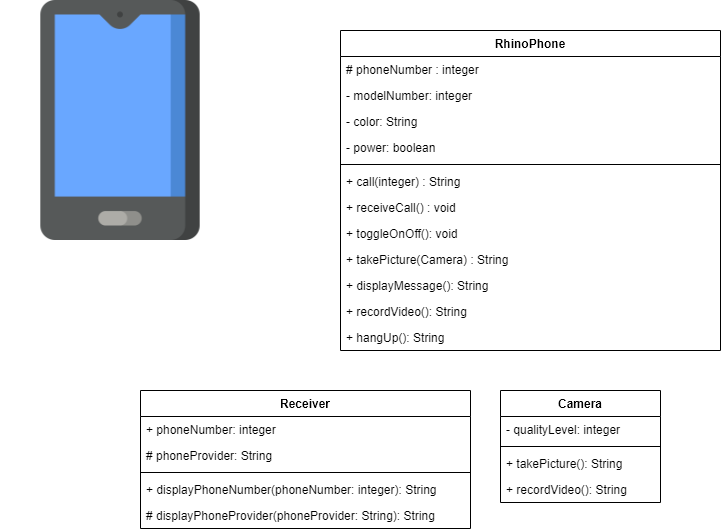

The diagram above was exported from draw.io. Its source (the exported page's mxGraphModel, read from the mxfile embedded in the PNG):
<mxGraphModel dx="1038" dy="536" grid="1" gridSize="10" guides="1" tooltips="1" connect="1" arrows="1" fold="1" page="1" pageScale="1" pageWidth="850" pageHeight="1100" math="0" shadow="0">
  <root>
    <mxCell id="0" />
    <mxCell id="1" parent="0" />
    <mxCell id="YH3bn4q25hVvKiSPeg3B-1" value="" style="shape=image;verticalLabelPosition=bottom;labelBackgroundColor=#ffffff;verticalAlign=top;aspect=fixed;imageAspect=0;image=data:image/png,(base64 omitted: 8844 chars);" vertex="1" parent="1">
      <mxGeometry x="20" y="10" width="240" height="240" as="geometry" />
    </mxCell>
    <mxCell id="YH3bn4q25hVvKiSPeg3B-2" value="RhinoPhone" style="swimlane;fontStyle=1;align=center;verticalAlign=top;childLayout=stackLayout;horizontal=1;startSize=26;horizontalStack=0;resizeParent=1;resizeParentMax=0;resizeLast=0;collapsible=1;marginBottom=0;" vertex="1" parent="1">
      <mxGeometry x="360" y="40" width="380" height="320" as="geometry" />
    </mxCell>
    <mxCell id="YH3bn4q25hVvKiSPeg3B-3" value="# phoneNumber : integer " style="text;strokeColor=none;fillColor=none;align=left;verticalAlign=top;spacingLeft=4;spacingRight=4;overflow=hidden;rotatable=0;points=[[0,0.5],[1,0.5]];portConstraint=eastwest;" vertex="1" parent="YH3bn4q25hVvKiSPeg3B-2">
      <mxGeometry y="26" width="380" height="26" as="geometry" />
    </mxCell>
    <mxCell id="YH3bn4q25hVvKiSPeg3B-6" value="- modelNumber: integer&#10;  " style="text;strokeColor=none;fillColor=none;align=left;verticalAlign=top;spacingLeft=4;spacingRight=4;overflow=hidden;rotatable=0;points=[[0,0.5],[1,0.5]];portConstraint=eastwest;" vertex="1" parent="YH3bn4q25hVvKiSPeg3B-2">
      <mxGeometry y="52" width="380" height="26" as="geometry" />
    </mxCell>
    <mxCell id="YH3bn4q25hVvKiSPeg3B-7" value="- color: String  " style="text;strokeColor=none;fillColor=none;align=left;verticalAlign=top;spacingLeft=4;spacingRight=4;overflow=hidden;rotatable=0;points=[[0,0.5],[1,0.5]];portConstraint=eastwest;" vertex="1" parent="YH3bn4q25hVvKiSPeg3B-2">
      <mxGeometry y="78" width="380" height="26" as="geometry" />
    </mxCell>
    <mxCell id="YH3bn4q25hVvKiSPeg3B-9" value="- power: boolean " style="text;strokeColor=none;fillColor=none;align=left;verticalAlign=top;spacingLeft=4;spacingRight=4;overflow=hidden;rotatable=0;points=[[0,0.5],[1,0.5]];portConstraint=eastwest;" vertex="1" parent="YH3bn4q25hVvKiSPeg3B-2">
      <mxGeometry y="104" width="380" height="26" as="geometry" />
    </mxCell>
    <mxCell id="YH3bn4q25hVvKiSPeg3B-4" value="" style="line;strokeWidth=1;fillColor=none;align=left;verticalAlign=middle;spacingTop=-1;spacingLeft=3;spacingRight=3;rotatable=0;labelPosition=right;points=[];portConstraint=eastwest;" vertex="1" parent="YH3bn4q25hVvKiSPeg3B-2">
      <mxGeometry y="130" width="380" height="8" as="geometry" />
    </mxCell>
    <mxCell id="YH3bn4q25hVvKiSPeg3B-5" value="+ call(integer) : String " style="text;strokeColor=none;fillColor=none;align=left;verticalAlign=top;spacingLeft=4;spacingRight=4;overflow=hidden;rotatable=0;points=[[0,0.5],[1,0.5]];portConstraint=eastwest;" vertex="1" parent="YH3bn4q25hVvKiSPeg3B-2">
      <mxGeometry y="138" width="380" height="26" as="geometry" />
    </mxCell>
    <mxCell id="YH3bn4q25hVvKiSPeg3B-8" value="+ receiveCall() : void " style="text;strokeColor=none;fillColor=none;align=left;verticalAlign=top;spacingLeft=4;spacingRight=4;overflow=hidden;rotatable=0;points=[[0,0.5],[1,0.5]];portConstraint=eastwest;" vertex="1" parent="YH3bn4q25hVvKiSPeg3B-2">
      <mxGeometry y="164" width="380" height="26" as="geometry" />
    </mxCell>
    <mxCell id="YH3bn4q25hVvKiSPeg3B-10" value="+ toggleOnOff(): void " style="text;strokeColor=none;fillColor=none;align=left;verticalAlign=top;spacingLeft=4;spacingRight=4;overflow=hidden;rotatable=0;points=[[0,0.5],[1,0.5]];portConstraint=eastwest;" vertex="1" parent="YH3bn4q25hVvKiSPeg3B-2">
      <mxGeometry y="190" width="380" height="26" as="geometry" />
    </mxCell>
    <mxCell id="YH3bn4q25hVvKiSPeg3B-19" value="+ takePicture(Camera) : String" style="text;strokeColor=none;fillColor=none;align=left;verticalAlign=top;spacingLeft=4;spacingRight=4;overflow=hidden;rotatable=0;points=[[0,0.5],[1,0.5]];portConstraint=eastwest;" vertex="1" parent="YH3bn4q25hVvKiSPeg3B-2">
      <mxGeometry y="216" width="380" height="26" as="geometry" />
    </mxCell>
    <mxCell id="YH3bn4q25hVvKiSPeg3B-20" value="+ displayMessage(): String" style="text;strokeColor=none;fillColor=none;align=left;verticalAlign=top;spacingLeft=4;spacingRight=4;overflow=hidden;rotatable=0;points=[[0,0.5],[1,0.5]];portConstraint=eastwest;" vertex="1" parent="YH3bn4q25hVvKiSPeg3B-2">
      <mxGeometry y="242" width="380" height="26" as="geometry" />
    </mxCell>
    <mxCell id="YH3bn4q25hVvKiSPeg3B-21" value="+ recordVideo(): String" style="text;strokeColor=none;fillColor=none;align=left;verticalAlign=top;spacingLeft=4;spacingRight=4;overflow=hidden;rotatable=0;points=[[0,0.5],[1,0.5]];portConstraint=eastwest;" vertex="1" parent="YH3bn4q25hVvKiSPeg3B-2">
      <mxGeometry y="268" width="380" height="26" as="geometry" />
    </mxCell>
    <mxCell id="YH3bn4q25hVvKiSPeg3B-22" value="+ hangUp(): String" style="text;strokeColor=none;fillColor=none;align=left;verticalAlign=top;spacingLeft=4;spacingRight=4;overflow=hidden;rotatable=0;points=[[0,0.5],[1,0.5]];portConstraint=eastwest;" vertex="1" parent="YH3bn4q25hVvKiSPeg3B-2">
      <mxGeometry y="294" width="380" height="26" as="geometry" />
    </mxCell>
    <mxCell id="YH3bn4q25hVvKiSPeg3B-11" value="Receiver" style="swimlane;fontStyle=1;align=center;verticalAlign=top;childLayout=stackLayout;horizontal=1;startSize=26;horizontalStack=0;resizeParent=1;resizeParentMax=0;resizeLast=0;collapsible=1;marginBottom=0;" vertex="1" parent="1">
      <mxGeometry x="160" y="400" width="330" height="138" as="geometry" />
    </mxCell>
    <mxCell id="YH3bn4q25hVvKiSPeg3B-12" value="+ phoneNumber: integer " style="text;strokeColor=none;fillColor=none;align=left;verticalAlign=top;spacingLeft=4;spacingRight=4;overflow=hidden;rotatable=0;points=[[0,0.5],[1,0.5]];portConstraint=eastwest;" vertex="1" parent="YH3bn4q25hVvKiSPeg3B-11">
      <mxGeometry y="26" width="330" height="26" as="geometry" />
    </mxCell>
    <mxCell id="YH3bn4q25hVvKiSPeg3B-29" value="# phoneProvider: String " style="text;strokeColor=none;fillColor=none;align=left;verticalAlign=top;spacingLeft=4;spacingRight=4;overflow=hidden;rotatable=0;points=[[0,0.5],[1,0.5]];portConstraint=eastwest;" vertex="1" parent="YH3bn4q25hVvKiSPeg3B-11">
      <mxGeometry y="52" width="330" height="26" as="geometry" />
    </mxCell>
    <mxCell id="YH3bn4q25hVvKiSPeg3B-13" value="" style="line;strokeWidth=1;fillColor=none;align=left;verticalAlign=middle;spacingTop=-1;spacingLeft=3;spacingRight=3;rotatable=0;labelPosition=right;points=[];portConstraint=eastwest;" vertex="1" parent="YH3bn4q25hVvKiSPeg3B-11">
      <mxGeometry y="78" width="330" height="8" as="geometry" />
    </mxCell>
    <mxCell id="YH3bn4q25hVvKiSPeg3B-14" value="+ displayPhoneNumber(phoneNumber: integer): String  " style="text;strokeColor=none;fillColor=none;align=left;verticalAlign=top;spacingLeft=4;spacingRight=4;overflow=hidden;rotatable=0;points=[[0,0.5],[1,0.5]];portConstraint=eastwest;" vertex="1" parent="YH3bn4q25hVvKiSPeg3B-11">
      <mxGeometry y="86" width="330" height="26" as="geometry" />
    </mxCell>
    <mxCell id="YH3bn4q25hVvKiSPeg3B-25" value="# displayPhoneProvider(phoneProvider: String): String  " style="text;strokeColor=none;fillColor=none;align=left;verticalAlign=top;spacingLeft=4;spacingRight=4;overflow=hidden;rotatable=0;points=[[0,0.5],[1,0.5]];portConstraint=eastwest;" vertex="1" parent="YH3bn4q25hVvKiSPeg3B-11">
      <mxGeometry y="112" width="330" height="26" as="geometry" />
    </mxCell>
    <mxCell id="YH3bn4q25hVvKiSPeg3B-15" value="Camera" style="swimlane;fontStyle=1;align=center;verticalAlign=top;childLayout=stackLayout;horizontal=1;startSize=26;horizontalStack=0;resizeParent=1;resizeParentMax=0;resizeLast=0;collapsible=1;marginBottom=0;" vertex="1" parent="1">
      <mxGeometry x="520" y="400" width="160" height="112" as="geometry" />
    </mxCell>
    <mxCell id="YH3bn4q25hVvKiSPeg3B-16" value="- qualityLevel: integer" style="text;strokeColor=none;fillColor=none;align=left;verticalAlign=top;spacingLeft=4;spacingRight=4;overflow=hidden;rotatable=0;points=[[0,0.5],[1,0.5]];portConstraint=eastwest;" vertex="1" parent="YH3bn4q25hVvKiSPeg3B-15">
      <mxGeometry y="26" width="160" height="26" as="geometry" />
    </mxCell>
    <mxCell id="YH3bn4q25hVvKiSPeg3B-17" value="" style="line;strokeWidth=1;fillColor=none;align=left;verticalAlign=middle;spacingTop=-1;spacingLeft=3;spacingRight=3;rotatable=0;labelPosition=right;points=[];portConstraint=eastwest;" vertex="1" parent="YH3bn4q25hVvKiSPeg3B-15">
      <mxGeometry y="52" width="160" height="8" as="geometry" />
    </mxCell>
    <mxCell id="YH3bn4q25hVvKiSPeg3B-18" value="+ takePicture(): String " style="text;strokeColor=none;fillColor=none;align=left;verticalAlign=top;spacingLeft=4;spacingRight=4;overflow=hidden;rotatable=0;points=[[0,0.5],[1,0.5]];portConstraint=eastwest;" vertex="1" parent="YH3bn4q25hVvKiSPeg3B-15">
      <mxGeometry y="60" width="160" height="26" as="geometry" />
    </mxCell>
    <mxCell id="YH3bn4q25hVvKiSPeg3B-24" value="+ recordVideo(): String" style="text;strokeColor=none;fillColor=none;align=left;verticalAlign=top;spacingLeft=4;spacingRight=4;overflow=hidden;rotatable=0;points=[[0,0.5],[1,0.5]];portConstraint=eastwest;" vertex="1" parent="YH3bn4q25hVvKiSPeg3B-15">
      <mxGeometry y="86" width="160" height="26" as="geometry" />
    </mxCell>
  </root>
</mxGraphModel>